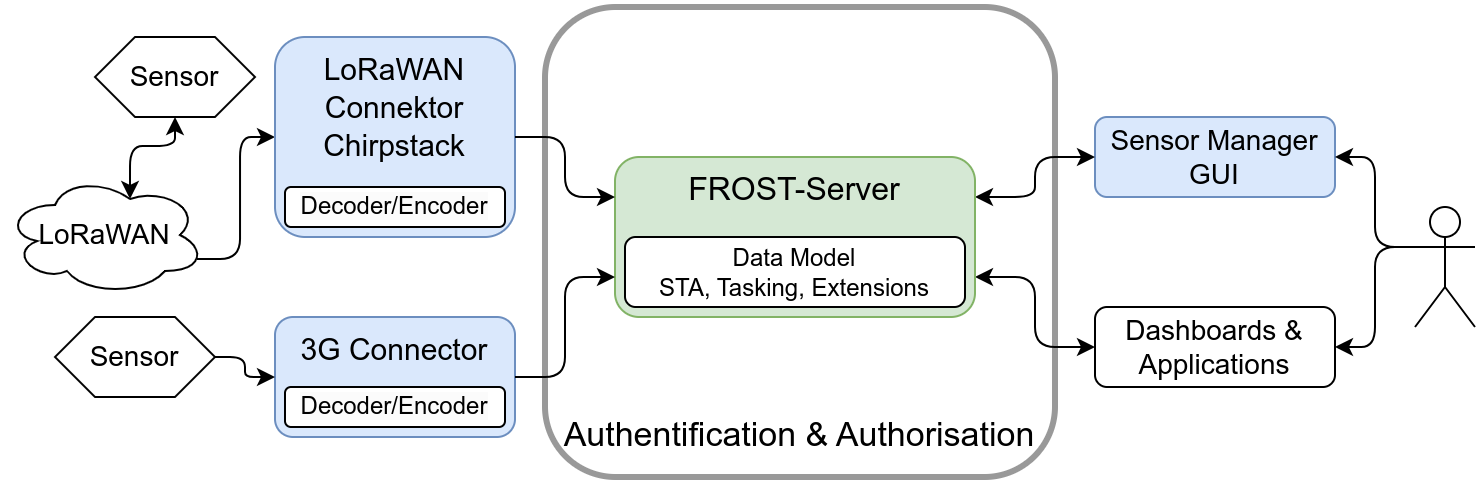

The diagram above was exported from draw.io. Its source (the exported page's mxGraphModel, read from the mxfile embedded in the PNG):
<mxGraphModel dx="574" dy="400" grid="1" gridSize="5" guides="1" tooltips="1" connect="1" arrows="1" fold="1" page="1" pageScale="1" pageWidth="827" pageHeight="1169" background="#ffffff" math="0" shadow="0">
  <root>
    <mxCell id="0" />
    <mxCell id="1" parent="0" />
    <mxCell id="iJ4zy1N_JX7trAQolBJ2-1" value="Authentification &amp;amp; Authorisation" style="rounded=1;whiteSpace=wrap;html=1;verticalAlign=bottom;fontSize=17;strokeColor=#999999;strokeWidth=3;spacingBottom=8;" parent="1" vertex="1">
      <mxGeometry x="325" y="165" width="255" height="235" as="geometry" />
    </mxCell>
    <mxCell id="6Z_CUurrCA1YqKZ8I7fF-14" value="Sensor Manager GUI" style="rounded=1;whiteSpace=wrap;html=1;fontSize=14;fillColor=#dae8fc;strokeColor=#6c8ebf;" parent="1" vertex="1">
      <mxGeometry x="600" y="220" width="120" height="40" as="geometry" />
    </mxCell>
    <mxCell id="6Z_CUurrCA1YqKZ8I7fF-15" value="" style="endArrow=classic;html=1;rounded=1;exitX=0;exitY=0.5;exitDx=0;exitDy=0;entryX=1;entryY=0.25;entryDx=0;entryDy=0;edgeStyle=orthogonalEdgeStyle;startArrow=classic;startFill=1;endFill=1;entryPerimeter=0;" parent="1" source="6Z_CUurrCA1YqKZ8I7fF-14" target="6Z_CUurrCA1YqKZ8I7fF-2" edge="1">
      <mxGeometry width="50" height="50" relative="1" as="geometry">
        <mxPoint x="445" y="335" as="sourcePoint" />
        <mxPoint x="495" y="285" as="targetPoint" />
      </mxGeometry>
    </mxCell>
    <mxCell id="6Z_CUurrCA1YqKZ8I7fF-16" value="&lt;br&gt;" style="edgeLabel;html=1;align=center;verticalAlign=middle;resizable=0;points=[];fontSize=12;" parent="6Z_CUurrCA1YqKZ8I7fF-15" vertex="1" connectable="0">
      <mxGeometry x="0.0065" relative="1" as="geometry">
        <mxPoint as="offset" />
      </mxGeometry>
    </mxCell>
    <mxCell id="6Z_CUurrCA1YqKZ8I7fF-17" value="Dashboards &amp;amp; Applications" style="rounded=1;whiteSpace=wrap;html=1;fontSize=14;" parent="1" vertex="1">
      <mxGeometry x="600" y="315" width="120" height="40" as="geometry" />
    </mxCell>
    <mxCell id="6Z_CUurrCA1YqKZ8I7fF-18" value="" style="endArrow=classic;html=1;rounded=1;exitX=0;exitY=0.5;exitDx=0;exitDy=0;entryX=1;entryY=0.75;entryDx=0;entryDy=0;edgeStyle=orthogonalEdgeStyle;startArrow=classic;startFill=1;endFill=1;" parent="1" source="6Z_CUurrCA1YqKZ8I7fF-17" target="6Z_CUurrCA1YqKZ8I7fF-2" edge="1">
      <mxGeometry width="50" height="50" relative="1" as="geometry">
        <mxPoint x="445" y="335" as="sourcePoint" />
        <mxPoint x="495" y="285" as="targetPoint" />
      </mxGeometry>
    </mxCell>
    <mxCell id="6Z_CUurrCA1YqKZ8I7fF-19" value="&lt;br&gt;" style="edgeLabel;html=1;align=center;verticalAlign=middle;resizable=0;points=[];fontSize=12;" parent="6Z_CUurrCA1YqKZ8I7fF-18" vertex="1" connectable="0">
      <mxGeometry x="0.0454" y="-1" relative="1" as="geometry">
        <mxPoint as="offset" />
      </mxGeometry>
    </mxCell>
    <mxCell id="6Z_CUurrCA1YqKZ8I7fF-21" value="LoRaWAN" style="ellipse;shape=cloud;whiteSpace=wrap;html=1;fontSize=14;" parent="1" vertex="1">
      <mxGeometry x="55" y="249" width="100" height="60" as="geometry" />
    </mxCell>
    <mxCell id="6Z_CUurrCA1YqKZ8I7fF-22" value="Sensor" style="shape=hexagon;perimeter=hexagonPerimeter2;whiteSpace=wrap;html=1;fixedSize=1;fontSize=14;" parent="1" vertex="1">
      <mxGeometry x="100" y="180" width="80" height="40" as="geometry" />
    </mxCell>
    <mxCell id="6Z_CUurrCA1YqKZ8I7fF-23" value="" style="endArrow=classic;html=1;rounded=1;exitX=0.5;exitY=1;exitDx=0;exitDy=0;entryX=0.625;entryY=0.2;entryDx=0;entryDy=0;entryPerimeter=0;edgeStyle=orthogonalEdgeStyle;startArrow=classic;startFill=1;" parent="1" source="6Z_CUurrCA1YqKZ8I7fF-22" target="6Z_CUurrCA1YqKZ8I7fF-21" edge="1">
      <mxGeometry width="50" height="50" relative="1" as="geometry">
        <mxPoint x="275" y="440" as="sourcePoint" />
        <mxPoint x="325" y="390" as="targetPoint" />
      </mxGeometry>
    </mxCell>
    <mxCell id="6Z_CUurrCA1YqKZ8I7fF-24" value="" style="endArrow=classic;html=1;rounded=1;exitX=0.96;exitY=0.7;exitDx=0;exitDy=0;exitPerimeter=0;entryX=0;entryY=0.5;entryDx=0;entryDy=0;edgeStyle=orthogonalEdgeStyle;" parent="1" source="6Z_CUurrCA1YqKZ8I7fF-21" target="u9Tqmcqr0WxBIgmAPjBs-6" edge="1">
      <mxGeometry width="50" height="50" relative="1" as="geometry">
        <mxPoint x="275" y="335" as="sourcePoint" />
        <mxPoint x="325" y="285" as="targetPoint" />
      </mxGeometry>
    </mxCell>
    <mxCell id="TRsACcbRCQ4FG3LEUgl--1" value="" style="group" parent="1" vertex="1" connectable="0">
      <mxGeometry x="360" y="240" width="180" height="80" as="geometry" />
    </mxCell>
    <mxCell id="6Z_CUurrCA1YqKZ8I7fF-2" value="FROST-Server" style="rounded=1;whiteSpace=wrap;html=1;fontSize=16;verticalAlign=top;fillColor=#d5e8d4;strokeColor=#82b366;points=[[0,0,0,0,0],[0,0.25,0,0,0],[0,0.5,0,0,0],[0,0.75,0,0,0],[0,1,0,0,0],[0.25,0,0,0,0],[0.35,1,0,0,0],[0.5,0,0,0,0],[0.5,1,0,0,0],[0.65,1,0,0,0],[0.75,0,0,0,0],[1,0,0,0,0],[1,0.25,0,0,0],[1,0.5,0,0,0],[1,0.75,0,0,0],[1,1,0,0,0]];" parent="TRsACcbRCQ4FG3LEUgl--1" vertex="1">
      <mxGeometry width="180" height="80" as="geometry" />
    </mxCell>
    <mxCell id="6Z_CUurrCA1YqKZ8I7fF-3" value="Data Model&lt;br style=&quot;font-size: 12px;&quot;&gt;STA, Tasking, Extensions" style="rounded=1;whiteSpace=wrap;html=1;fontSize=12;" parent="TRsACcbRCQ4FG3LEUgl--1" vertex="1">
      <mxGeometry x="5" y="40" width="170" height="35" as="geometry" />
    </mxCell>
    <mxCell id="u9Tqmcqr0WxBIgmAPjBs-5" value="" style="group;fillColor=none;fontSize=12;" parent="1" vertex="1" connectable="0">
      <mxGeometry x="190" y="180" width="120" height="100" as="geometry" />
    </mxCell>
    <mxCell id="u9Tqmcqr0WxBIgmAPjBs-6" value="&lt;font style=&quot;font-size: 15px;&quot;&gt;LoRaWAN&lt;br style=&quot;&quot;&gt;Connektor&lt;br&gt;Chirpstack&lt;/font&gt;" style="rounded=1;whiteSpace=wrap;html=1;verticalAlign=top;fontSize=16;fillColor=#dae8fc;strokeColor=#6c8ebf;" parent="u9Tqmcqr0WxBIgmAPjBs-5" vertex="1">
      <mxGeometry width="120" height="100" as="geometry" />
    </mxCell>
    <mxCell id="u9Tqmcqr0WxBIgmAPjBs-7" value="&lt;span style=&quot;color: rgb(0, 0, 0); font-family: Helvetica; font-size: 12px; font-style: normal; font-variant-ligatures: normal; font-variant-caps: normal; font-weight: 400; letter-spacing: normal; orphans: 2; text-align: center; text-indent: 0px; text-transform: none; widows: 2; word-spacing: 0px; -webkit-text-stroke-width: 0px; background-color: rgb(251, 251, 251); text-decoration-thickness: initial; text-decoration-style: initial; text-decoration-color: initial; float: none; display: inline !important;&quot;&gt;Decoder/&lt;/span&gt;&lt;span style=&quot;color: rgb(0, 0, 0); font-family: Helvetica; font-size: 12px; font-style: normal; font-variant-ligatures: normal; font-variant-caps: normal; font-weight: 400; letter-spacing: normal; orphans: 2; text-align: center; text-indent: 0px; text-transform: none; widows: 2; word-spacing: 0px; -webkit-text-stroke-width: 0px; background-color: rgb(251, 251, 251); text-decoration-thickness: initial; text-decoration-style: initial; text-decoration-color: initial; float: none; display: inline !important;&quot;&gt;Encoder&lt;/span&gt;" style="rounded=1;whiteSpace=wrap;html=1;fontSize=12;" parent="u9Tqmcqr0WxBIgmAPjBs-5" vertex="1">
      <mxGeometry x="5" y="75" width="110" height="20" as="geometry" />
    </mxCell>
    <mxCell id="hudysjhZJgP0viH00hdP-24" value="" style="shape=umlActor;verticalLabelPosition=bottom;verticalAlign=top;html=1;outlineConnect=0;points=[[0,0.3333333333333333,0,0,0],[0,0.5,0,0,0],[0,1,0,0,0],[0.25,0.1,0,0,0],[0.25,1,0,0,0],[0.5,0,0,0,0],[0.5,0.5,0,0,0],[0.75,0.1,0,0,0],[1,0.3333333333333333,0,0,0],[1,1,0,0,0]];" parent="1" vertex="1">
      <mxGeometry x="760" y="265" width="30" height="60" as="geometry" />
    </mxCell>
    <mxCell id="hudysjhZJgP0viH00hdP-25" value="" style="endArrow=classic;html=1;rounded=1;entryX=1;entryY=0.5;entryDx=0;entryDy=0;exitX=0;exitY=0.3333333333333333;exitDx=0;exitDy=0;exitPerimeter=0;edgeStyle=orthogonalEdgeStyle;" parent="1" source="hudysjhZJgP0viH00hdP-24" target="6Z_CUurrCA1YqKZ8I7fF-14" edge="1">
      <mxGeometry width="50" height="50" relative="1" as="geometry">
        <mxPoint x="765" y="240" as="sourcePoint" />
        <mxPoint x="585" y="250" as="targetPoint" />
      </mxGeometry>
    </mxCell>
    <mxCell id="hudysjhZJgP0viH00hdP-27" value="" style="endArrow=classic;html=1;rounded=1;exitX=0;exitY=0.3333333333333333;exitDx=0;exitDy=0;exitPerimeter=0;entryX=1;entryY=0.5;entryDx=0;entryDy=0;edgeStyle=orthogonalEdgeStyle;" parent="1" source="hudysjhZJgP0viH00hdP-24" target="6Z_CUurrCA1YqKZ8I7fF-17" edge="1">
      <mxGeometry width="50" height="50" relative="1" as="geometry">
        <mxPoint x="535" y="300" as="sourcePoint" />
        <mxPoint x="765" y="265" as="targetPoint" />
      </mxGeometry>
    </mxCell>
    <mxCell id="u9Tqmcqr0WxBIgmAPjBs-9" value="" style="endArrow=classic;html=1;rounded=1;exitX=1;exitY=0.5;exitDx=0;exitDy=0;entryX=0;entryY=0.25;entryDx=0;entryDy=0;edgeStyle=orthogonalEdgeStyle;entryPerimeter=0;" parent="1" source="u9Tqmcqr0WxBIgmAPjBs-6" target="6Z_CUurrCA1YqKZ8I7fF-2" edge="1">
      <mxGeometry width="50" height="50" relative="1" as="geometry">
        <mxPoint x="285" y="215" as="sourcePoint" />
        <mxPoint x="365" y="285" as="targetPoint" />
      </mxGeometry>
    </mxCell>
    <mxCell id="u9Tqmcqr0WxBIgmAPjBs-10" value="&lt;br&gt;" style="edgeLabel;html=1;align=center;verticalAlign=middle;resizable=0;points=[];fontSize=12;" parent="u9Tqmcqr0WxBIgmAPjBs-9" vertex="1" connectable="0">
      <mxGeometry x="-0.1054" relative="1" as="geometry">
        <mxPoint as="offset" />
      </mxGeometry>
    </mxCell>
    <mxCell id="bwFT7FoVSXb8mEa-dBT8-1" value="Sensor" style="shape=hexagon;perimeter=hexagonPerimeter2;whiteSpace=wrap;html=1;fixedSize=1;fontSize=14;" parent="1" vertex="1">
      <mxGeometry x="80" y="320" width="80" height="40" as="geometry" />
    </mxCell>
    <mxCell id="bwFT7FoVSXb8mEa-dBT8-2" value="" style="group;fillColor=none;" parent="1" vertex="1" connectable="0">
      <mxGeometry x="190" y="320" width="120" height="60" as="geometry" />
    </mxCell>
    <mxCell id="bwFT7FoVSXb8mEa-dBT8-3" value="&lt;span style=&quot;font-size: 15px;&quot;&gt;3G Connector&lt;/span&gt;" style="rounded=1;whiteSpace=wrap;html=1;verticalAlign=top;fontSize=16;fillColor=#dae8fc;strokeColor=#6c8ebf;" parent="bwFT7FoVSXb8mEa-dBT8-2" vertex="1">
      <mxGeometry width="120" height="59.99999999999999" as="geometry" />
    </mxCell>
    <mxCell id="bwFT7FoVSXb8mEa-dBT8-4" value="&lt;span style=&quot;color: rgb(0, 0, 0); font-family: Helvetica; font-size: 12px; font-style: normal; font-variant-ligatures: normal; font-variant-caps: normal; font-weight: 400; letter-spacing: normal; orphans: 2; text-align: center; text-indent: 0px; text-transform: none; widows: 2; word-spacing: 0px; -webkit-text-stroke-width: 0px; background-color: rgb(251, 251, 251); text-decoration-thickness: initial; text-decoration-style: initial; text-decoration-color: initial; float: none; display: inline !important;&quot;&gt;Decoder/&lt;/span&gt;&lt;span style=&quot;color: rgb(0, 0, 0); font-family: Helvetica; font-size: 12px; font-style: normal; font-variant-ligatures: normal; font-variant-caps: normal; font-weight: 400; letter-spacing: normal; orphans: 2; text-align: center; text-indent: 0px; text-transform: none; widows: 2; word-spacing: 0px; -webkit-text-stroke-width: 0px; background-color: rgb(251, 251, 251); text-decoration-thickness: initial; text-decoration-style: initial; text-decoration-color: initial; float: none; display: inline !important;&quot;&gt;Encoder&lt;/span&gt;" style="rounded=1;whiteSpace=wrap;html=1;fontSize=12;" parent="bwFT7FoVSXb8mEa-dBT8-2" vertex="1">
      <mxGeometry x="5" y="35" width="110" height="20" as="geometry" />
    </mxCell>
    <mxCell id="bwFT7FoVSXb8mEa-dBT8-5" value="" style="endArrow=classic;html=1;rounded=1;exitX=1;exitY=0.5;exitDx=0;exitDy=0;entryX=0;entryY=0.75;entryDx=0;entryDy=0;edgeStyle=orthogonalEdgeStyle;entryPerimeter=0;" parent="1" source="bwFT7FoVSXb8mEa-dBT8-3" target="6Z_CUurrCA1YqKZ8I7fF-2" edge="1">
      <mxGeometry width="50" height="50" relative="1" as="geometry">
        <mxPoint x="315" y="235" as="sourcePoint" />
        <mxPoint x="365" y="265" as="targetPoint" />
      </mxGeometry>
    </mxCell>
    <mxCell id="bwFT7FoVSXb8mEa-dBT8-6" value="&lt;br&gt;" style="edgeLabel;html=1;align=center;verticalAlign=middle;resizable=0;points=[];fontSize=12;" parent="bwFT7FoVSXb8mEa-dBT8-5" vertex="1" connectable="0">
      <mxGeometry x="-0.1054" relative="1" as="geometry">
        <mxPoint as="offset" />
      </mxGeometry>
    </mxCell>
    <mxCell id="bwFT7FoVSXb8mEa-dBT8-7" value="" style="endArrow=classic;html=1;rounded=1;exitX=1;exitY=0.5;exitDx=0;exitDy=0;entryX=0;entryY=0.5;entryDx=0;entryDy=0;edgeStyle=orthogonalEdgeStyle;" parent="1" source="bwFT7FoVSXb8mEa-dBT8-1" target="bwFT7FoVSXb8mEa-dBT8-3" edge="1">
      <mxGeometry width="50" height="50" relative="1" as="geometry">
        <mxPoint x="156" y="296" as="sourcePoint" />
        <mxPoint x="195" y="235" as="targetPoint" />
      </mxGeometry>
    </mxCell>
  </root>
</mxGraphModel>